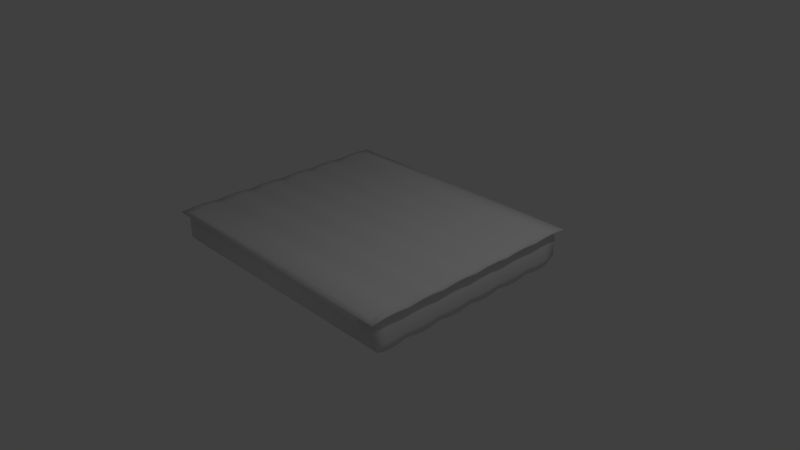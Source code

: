 # Source: hotDogPack1.blend  (saved by Blender 2.79.0; exported with 4.5.12 LTS)
import bpy
from mathutils import Matrix  # noqa: F401  (used for matrix-valued properties, if any)

bpy.ops.wm.read_factory_settings(use_empty=True)
scene = bpy.context.scene
scene.name = 'Scene'

# ---- collections
col_collection_1 = bpy.data.collections.new('Collection 1'); scene.collection.children.link(col_collection_1)

# ---- world
world_world = bpy.data.worlds.new('World'); scene.world = world_world
world_world.color = (0.05088, 0.05088, 0.05088)
world_world.use_sun_shadow = False
world_world.sun_shadow_jitter_overblur = 0.0
world_world.cycles.sampling_method = 'MANUAL'

# ---- cameras
cam_camera = bpy.data.cameras.new('Camera')
cam_camera.clip_end = 100.0
cam_camera.lens = 35.0
cam_camera.sensor_width = 32.0
cam_camera.sensor_height = 18.0
cam_camera.ortho_scale = 7.314
cam_camera.dof.focus_distance = 0.0
cam_camera.dof.aperture_fstop = 128.0

# ---- lights
light_lamp = bpy.data.lights.new('Lamp', 'POINT')
light_lamp.transmission_factor = 0.0
light_lamp.cutoff_distance = 30.0
light_lamp.energy = 100.0
light_lamp.shadow_buffer_clip_start = 1.001
light_lamp.shadow_soft_size = 0.1
light_lamp.shadow_maximum_resolution = 0.006
light_lamp.use_absolute_resolution = True

# ---- meshes
me_cylinder_001 = bpy.data.meshes.new('Cylinder.001')
me_cylinder_001.from_pydata([(-0.03125, -1.436, -1.75), (-0.4687, -1.492, -1.728), (-0.03125, 1.436, -1.75), (-0.4687, 1.492, -1.728), (-0.03125, -1.436, 1.75), (-0.03125, 1.436, 1.75), (-0.4688, 1.492, 1.728), (-0.03125, 1.007, -1.75), (-0.03125, 0.5037, -1.75), (-0.03125, -5.96e-08, -1.75), (-0.03125, -0.5038, -1.75), (-0.03125, -1.008, -1.75), (-0.03125, -1.007, 1.75), (-0.03125, -0.5037, 1.75), (-0.03125, 5.96e-08, 1.75), (-0.03125, 0.5038, 1.75), (-0.03125, 1.008, 1.75), (-0.4688, -0.4975, 1.728), (-0.4688, -0.9949, 1.728), (2.98e-08, -1.175, -1.75), (2.98e-08, -1.343, -1.75), (-0.5, -1.161, 1.728), (-0.5, -1.327, 1.728), (-0.5, -1.161, -1.728), (-8.941e-08, -1.343, 1.75), (-8.941e-08, -1.175, 1.75), (2.98e-08, -0.6717, -1.75), (2.98e-08, -0.8396, -1.75), (-0.5, -0.8291, -1.728), (-0.5, -0.6633, -1.728), (-8.941e-08, -0.8396, 1.75), (-8.941e-08, -0.6717, 1.75), (2.98e-08, -0.1679, -1.75), (2.98e-08, -0.3358, -1.75), (-8.941e-08, -0.3358, 1.75), (-8.941e-08, -0.1679, 1.75), (2.98e-08, 0.3358, -1.75), (2.98e-08, 0.1679, -1.75), (-0.5, 0.3316, -1.728), (-8.941e-08, 0.1679, 1.75), (-8.941e-08, 0.3358, 1.75), (-0.5, 0.3316, 1.728), (2.98e-08, 0.8396, -1.75), (2.98e-08, 0.6717, -1.75), (-0.5, 0.6633, -1.728), (-0.5, 0.8291, -1.728), (-8.941e-08, 0.6717, 1.75), (-8.941e-08, 0.8396, 1.75), (-0.5, 0.6633, 1.728), (-0.5, 1.161, -1.728), (-8.941e-08, 1.175, 1.75), (-8.941e-08, 1.343, 1.75), (2.98e-08, 1.343, -1.75), (2.98e-08, 1.175, -1.75), (-0.5, 1.327, 1.728), (-0.5, 1.161, 1.728), (-0.4688, -1.492, 1.728), (-0.4687, -0.9949, -1.728), (-0.4687, -0.4975, -1.728), (-0.4687, 5.878e-08, -1.728), (-0.4687, 0.4975, -1.728), (-0.4687, 0.9949, -1.728), (-0.4688, 0.9949, 1.728), (-0.4688, 0.4975, 1.728), (-0.4688, -5.894e-08, 1.728), (-0.5, -1.327, -1.728), (-0.5, -0.6633, 1.728), (-0.5, -0.8291, 1.728), (-0.5, -0.3316, -1.728), (-0.5, -0.1658, -1.728), (-0.5, -0.1658, 1.728), (-0.5, -0.3316, 1.728), (-0.5, 0.1658, -1.728), (-0.5, 0.1658, 1.728), (-0.5, 0.8291, 1.728), (-0.5, 1.327, -1.728), (-0.4786, -1.587, -1.837), (-0.4786, 1.587, -1.837), (-0.4786, -1.587, 1.837), (-0.4786, 1.587, 1.837), (-0.4786, -1.058, -1.837), (-0.4786, -0.5289, -1.837), (-0.4786, 6.274e-08, -1.837), (-0.4786, 0.5289, -1.837), (-0.4786, 1.058, -1.837), (-0.4786, 1.058, 1.837), (-0.4786, 0.5289, 1.837), (-0.4786, -6.243e-08, 1.837), (-0.4786, -0.5289, 1.837), (-0.4786, -1.058, 1.837), (-0.4942, -1.234, 1.837), (-0.4942, -1.41, 1.837), (-0.4942, -1.41, -1.837), (-0.4942, -1.234, -1.837), (-0.4942, -0.8816, -1.837), (-0.4942, -0.7052, -1.837), (-0.4942, -0.7053, 1.837), (-0.4942, -0.8816, 1.837), (-0.4942, -0.3526, -1.837), (-0.4942, -0.1763, -1.837), (-0.4942, -0.1763, 1.837), (-0.4942, -0.3526, 1.837), (-0.4942, 0.1763, -1.837), (-0.4942, 0.3526, -1.837), (-0.4942, 0.3526, 1.837), (-0.4942, 0.1763, 1.837), (-0.4942, 0.7053, -1.837), (-0.4942, 0.8816, -1.837), (-0.4942, 0.8816, 1.837), (-0.4942, 0.7052, 1.837), (-0.4942, 1.234, -1.837), (-0.4942, 1.41, -1.837), (-0.4942, 1.41, 1.837), (-0.4942, 1.234, 1.837), (-0.1224, -1.511, -1.772), (-0.3776, -1.511, -1.772), (-0.3776, 1.511, -1.772), (-0.1224, 1.511, -1.772), (-0.3776, 1.511, 1.772), (-0.1224, 1.511, 1.772), (-0.3776, -1.511, 1.772), (-0.1224, -1.511, 1.772), (-0.3776, 1.007, 1.772), (-0.1224, 1.007, 1.772), (-0.3776, 0.5037, 1.772), (-0.1224, 0.5038, 1.772), (-0.3776, -1.987e-08, 1.772), (-0.1224, 1.987e-08, 1.772), (-0.3776, -0.5038, 1.772), (-0.1224, -0.5037, 1.772), (-0.3776, -1.008, 1.772), (-0.1224, -1.007, 1.772), (-0.3776, -1.007, -1.772), (-0.1224, -1.007, -1.772), (-0.3776, -0.5037, -1.772), (-0.1224, -0.5038, -1.772), (-0.3776, 1.987e-08, -1.772), (-0.1224, -1.987e-08, -1.772), (-0.3776, 0.5038, -1.772), (-0.1224, 0.5037, -1.772), (-0.3776, 1.008, -1.772), (-0.1224, 1.007, -1.772), (-0.3958, -1.343, -1.772), (-0.1042, -1.343, -1.772), (-0.3958, -1.175, -1.772), (-0.1042, -1.175, -1.772), (-0.3958, -1.175, 1.772), (-0.1042, -1.175, 1.772), (-0.3958, -1.343, 1.772), (-0.1042, -1.343, 1.772), (-0.3958, -0.8396, -1.772), (-0.1042, -0.8396, -1.772), (-0.3958, -0.6717, -1.772), (-0.1042, -0.6717, -1.772), (-0.3958, -0.6717, 1.772), (-0.1042, -0.6717, 1.772), (-0.3958, -0.8396, 1.772), (-0.1042, -0.8396, 1.772), (-0.3958, -0.3358, -1.772), (-0.1042, -0.3358, -1.772), (-0.3958, -0.1679, -1.772), (-0.1042, -0.1679, -1.772), (-0.3958, -0.1679, 1.772), (-0.1042, -0.1679, 1.772), (-0.3958, -0.3358, 1.772), (-0.1042, -0.3358, 1.772), (-0.3958, 0.1679, -1.772), (-0.1042, 0.1679, -1.772), (-0.3958, 0.3358, -1.772), (-0.1042, 0.3358, -1.772), (-0.3958, 0.3358, 1.772), (-0.1042, 0.3358, 1.772), (-0.3958, 0.1679, 1.772), (-0.1042, 0.1679, 1.772), (-0.3958, 0.6717, -1.772), (-0.1042, 0.6717, -1.772), (-0.3958, 0.8396, -1.772), (-0.1042, 0.8396, -1.772), (-0.3958, 0.8396, 1.772), (-0.1042, 0.8396, 1.772), (-0.3958, 0.6717, 1.772), (-0.1042, 0.6717, 1.772), (-0.3958, 1.343, 1.772), (-0.1042, 1.343, 1.772), (-0.3958, 1.175, 1.772), (-0.1042, 1.175, 1.772), (-0.3958, 1.175, -1.772), (-0.1042, 1.175, -1.772), (-0.3958, 1.343, -1.772), (-0.1042, 1.343, -1.772), (-0.04014, -1.43, -1.743), (-0.4571, -1.489, -1.726), (-0.04014, 1.43, -1.743), (-0.4571, 1.489, -1.726), (-0.04014, -1.43, 1.743), (-0.04014, 1.43, 1.743), (-0.4571, 1.489, 1.726), (-0.04061, 1.007, -1.742), (-0.04061, 0.5037, -1.742), (-0.04061, -5.96e-08, -1.742), (-0.04061, -0.5038, -1.742), (-0.04061, -1.008, -1.742), (-0.04061, -1.007, 1.742), (-0.04061, -0.5037, 1.742), (-0.04061, 5.96e-08, 1.742), (-0.04061, 0.5038, 1.742), (-0.04061, 1.008, 1.742), (-0.4572, -0.4973, 1.723), (-0.4572, -0.9947, 1.723), (-0.009864, -1.176, -1.742), (-0.009931, -1.342, -1.743), (-0.4884, -1.162, 1.724), (-0.4883, -1.326, 1.724), (-0.4884, -1.162, -1.724), (-0.009932, -1.342, 1.743), (-0.009864, -1.176, 1.742), (-0.009864, -0.6725, -1.742), (-0.009864, -0.8387, -1.742), (-0.4883, -0.8283, -1.724), (-0.4884, -0.6643, -1.724), (-0.009864, -0.8387, 1.742), (-0.009864, -0.6725, 1.742), (-0.009864, -0.1688, -1.742), (-0.009864, -0.335, -1.742), (-0.009864, -0.335, 1.742), (-0.009864, -0.1688, 1.742), (-0.009864, 0.335, -1.742), (-0.009864, 0.1688, -1.742), (-0.4883, 0.3308, -1.724), (-0.009864, 0.1688, 1.742), (-0.009864, 0.335, 1.742), (-0.4883, 0.3308, 1.724), (-0.009864, 0.8387, -1.742), (-0.009864, 0.6725, -1.742), (-0.4884, 0.6643, -1.724), (-0.4883, 0.8283, -1.724), (-0.009864, 0.6725, 1.742), (-0.009864, 0.8387, 1.742), (-0.4884, 0.6643, 1.724), (-0.4884, 1.162, -1.724), (-0.009864, 1.176, 1.742), (-0.009932, 1.342, 1.743), (-0.009931, 1.342, -1.743), (-0.009864, 1.176, -1.742), (-0.4883, 1.326, 1.724), (-0.4884, 1.162, 1.724), (-0.4571, -1.489, 1.726), (-0.4572, -0.9947, -1.723), (-0.4572, -0.4973, -1.723), (-0.4572, 5.878e-08, -1.723), (-0.4572, 0.4973, -1.723), (-0.4572, 0.9947, -1.723), (-0.4572, 0.9947, 1.723), (-0.4572, 0.4973, 1.723), (-0.4572, -5.894e-08, 1.723), (-0.4883, -1.326, -1.724), (-0.4884, -0.6643, 1.724), (-0.4883, -0.8283, 1.724), (-0.4883, -0.3308, -1.724), (-0.4883, -0.1668, -1.724), (-0.4883, -0.1668, 1.724), (-0.4883, -0.3308, 1.724), (-0.4883, 0.1668, -1.724), (-0.4883, 0.1668, 1.724), (-0.4883, 0.8283, 1.724), (-0.4883, 1.326, -1.724), (-0.4662, -1.586, -1.838), (-0.4662, 1.586, -1.838), (-0.4662, -1.586, 1.838), (-0.4662, 1.586, 1.838), (-0.4661, -1.058, -1.837), (-0.4661, -0.5292, -1.838), (-0.4661, 6.274e-08, -1.838), (-0.4661, 0.5292, -1.838), (-0.4661, 1.058, -1.837), (-0.4661, 1.058, 1.837), (-0.4661, 0.5292, 1.838), (-0.4661, -6.243e-08, 1.838), (-0.4661, -0.5292, 1.838), (-0.4661, -1.058, 1.837), (-0.4818, -1.235, 1.837), (-0.4818, -1.409, 1.838), (-0.4818, -1.409, -1.838), (-0.4818, -1.235, -1.837), (-0.4818, -0.8805, -1.838), (-0.4818, -0.7059, -1.837), (-0.4818, -0.7059, 1.837), (-0.4818, -0.8805, 1.838), (-0.4818, -0.3517, -1.838), (-0.4818, -0.1771, -1.837), (-0.4818, -0.1771, 1.837), (-0.4818, -0.3517, 1.838), (-0.4818, 0.1771, -1.837), (-0.4818, 0.3517, -1.838), (-0.4818, 0.3517, 1.838), (-0.4818, 0.1771, 1.837), (-0.4818, 0.7059, -1.837), (-0.4818, 0.8805, -1.838), (-0.4818, 0.8805, 1.838), (-0.4818, 0.7059, 1.837), (-0.4818, 1.235, -1.837), (-0.4818, 1.409, -1.838), (-0.4818, 1.409, 1.838), (-0.4818, 1.235, 1.837), (-0.1259, -1.502, -1.764), (-0.3752, -1.503, -1.763), (-0.3752, 1.503, -1.763), (-0.1259, 1.502, -1.764), (-0.3752, 1.503, 1.763), (-0.1259, 1.502, 1.764), (-0.3752, -1.503, 1.763), (-0.1259, -1.502, 1.764), (-0.3752, 1.008, 1.76), (-0.1237, 1.007, 1.759), (-0.3752, 0.5038, 1.76), (-0.1237, 0.5038, 1.759), (-0.3752, -1.987e-08, 1.76), (-0.1237, 1.987e-08, 1.759), (-0.3752, -0.5038, 1.76), (-0.1237, -0.5037, 1.759), (-0.3752, -1.008, 1.76), (-0.1237, -1.007, 1.759), (-0.3752, -1.008, -1.76), (-0.1237, -1.007, -1.759), (-0.3752, -0.5038, -1.76), (-0.1237, -0.5038, -1.759), (-0.3752, 1.987e-08, -1.76), (-0.1237, -1.987e-08, -1.759), (-0.3752, 0.5038, -1.76), (-0.1237, 0.5037, -1.759), (-0.3752, 1.008, -1.76), (-0.1237, 1.007, -1.759), (-0.3932, -1.343, -1.76), (-0.1056, -1.343, -1.759), (-0.3932, -1.176, -1.76), (-0.1055, -1.176, -1.759), (-0.3932, -1.176, 1.76), (-0.1055, -1.176, 1.759), (-0.3932, -1.343, 1.76), (-0.1056, -1.343, 1.759), (-0.3932, -0.8394, -1.76), (-0.1055, -0.8395, -1.759), (-0.3932, -0.6719, -1.76), (-0.1055, -0.6718, -1.759), (-0.3932, -0.6719, 1.76), (-0.1055, -0.6718, 1.759), (-0.3932, -0.8394, 1.76), (-0.1055, -0.8395, 1.759), (-0.3932, -0.3356, -1.76), (-0.1055, -0.3357, -1.759), (-0.3932, -0.1681, -1.76), (-0.1055, -0.168, -1.759), (-0.3932, -0.1681, 1.76), (-0.1055, -0.168, 1.759), (-0.3932, -0.3356, 1.76), (-0.1055, -0.3357, 1.759), (-0.3932, 0.1681, -1.76), (-0.1055, 0.168, -1.759), (-0.3932, 0.3356, -1.76), (-0.1055, 0.3357, -1.759), (-0.3932, 0.3356, 1.76), (-0.1055, 0.3357, 1.759), (-0.3932, 0.1681, 1.76), (-0.1055, 0.168, 1.759), (-0.3932, 0.6719, -1.76), (-0.1055, 0.6718, -1.759), (-0.3932, 0.8394, -1.76), (-0.1055, 0.8395, -1.759), (-0.3932, 0.8394, 1.76), (-0.1055, 0.8395, 1.759), (-0.3932, 0.6719, 1.76), (-0.1055, 0.6718, 1.759), (-0.3932, 1.343, 1.76), (-0.1056, 1.343, 1.759), (-0.3932, 1.176, 1.76), (-0.1055, 1.176, 1.759), (-0.3932, 1.176, -1.76), (-0.1055, 1.176, -1.759), (-0.3932, 1.343, -1.76), (-0.1056, 1.343, -1.759)], [], [(188, 75, 3, 116), (116, 3, 6, 118), (148, 22, 56, 120), (120, 56, 1, 115), (20, 24, 4, 0), (53, 50, 16, 7), (43, 46, 15, 8), (37, 39, 14, 9), (33, 34, 13, 10), (27, 30, 12, 11), (184, 55, 62, 122), (180, 48, 63, 124), (172, 73, 64, 126), (164, 71, 17, 128), (156, 67, 18, 130), (144, 23, 57, 132), (152, 29, 58, 134), (160, 69, 59, 136), (168, 38, 60, 138), (176, 45, 61, 140), (115, 1, 65, 142), (142, 65, 23, 144), (11, 12, 25, 19), (19, 25, 24, 20), (130, 18, 21, 146), (146, 21, 22, 148), (132, 57, 28, 150), (150, 28, 29, 152), (128, 17, 66, 154), (154, 66, 67, 156), (10, 13, 31, 26), (26, 31, 30, 27), (134, 58, 68, 158), (158, 68, 69, 160), (126, 64, 70, 162), (162, 70, 71, 164), (9, 14, 35, 32), (32, 35, 34, 33), (136, 59, 72, 166), (166, 72, 38, 168), (124, 63, 41, 170), (170, 41, 73, 172), (8, 15, 40, 36), (36, 40, 39, 37), (138, 60, 44, 174), (174, 44, 45, 176), (122, 62, 74, 178), (178, 74, 48, 180), (7, 16, 47, 42), (42, 47, 46, 43), (118, 6, 54, 182), (182, 54, 55, 184), (2, 5, 51, 52), (52, 51, 50, 53), (140, 61, 49, 186), (186, 49, 75, 188), (22, 65, 1, 56), (55, 49, 61, 62), (48, 44, 60, 63), (73, 72, 59, 64), (71, 68, 58, 17), (67, 28, 57, 18), (18, 57, 23, 21), (21, 23, 65, 22), (17, 58, 29, 66), (66, 29, 28, 67), (64, 59, 69, 70), (70, 69, 68, 71), (63, 60, 38, 41), (41, 38, 72, 73), (62, 61, 45, 74), (74, 45, 44, 48), (6, 3, 75, 54), (54, 75, 49, 55), (44, 45, 107, 106), (63, 41, 104, 86), (75, 111, 110, 49), (41, 73, 105, 104), (62, 85, 113, 55), (21, 90, 89, 18), (63, 86, 109, 48), (62, 74, 108, 85), (22, 91, 90, 21), (75, 3, 77, 111), (64, 87, 105, 73), (74, 48, 109, 108), (65, 92, 76, 1), (28, 94, 80, 57), (17, 88, 101, 71), (65, 23, 93, 92), (23, 57, 80, 93), (6, 54, 112, 79), (28, 29, 95, 94), (18, 89, 97, 67), (29, 58, 81, 95), (54, 55, 113, 112), (3, 6, 79, 77), (68, 98, 81, 58), (69, 59, 82, 99), (68, 69, 99, 98), (38, 60, 83, 103), (17, 66, 96, 88), (45, 61, 84, 107), (66, 67, 97, 96), (22, 56, 78, 91), (72, 102, 82, 59), (72, 38, 103, 102), (64, 70, 100, 87), (70, 71, 101, 100), (44, 106, 83, 60), (56, 1, 76, 78), (49, 110, 84, 61), (53, 187, 189, 52), (187, 186, 188, 189), (7, 141, 187, 53), (141, 140, 186, 187), (51, 183, 185, 50), (183, 182, 184, 185), (5, 119, 183, 51), (119, 118, 182, 183), (47, 179, 181, 46), (179, 178, 180, 181), (16, 123, 179, 47), (123, 122, 178, 179), (43, 175, 177, 42), (175, 174, 176, 177), (8, 139, 175, 43), (139, 138, 174, 175), (40, 171, 173, 39), (171, 170, 172, 173), (15, 125, 171, 40), (125, 124, 170, 171), (37, 167, 169, 36), (167, 166, 168, 169), (9, 137, 167, 37), (137, 136, 166, 167), (35, 163, 165, 34), (163, 162, 164, 165), (14, 127, 163, 35), (127, 126, 162, 163), (33, 159, 161, 32), (159, 158, 160, 161), (10, 135, 159, 33), (135, 134, 158, 159), (31, 155, 157, 30), (155, 154, 156, 157), (13, 129, 155, 31), (129, 128, 154, 155), (27, 151, 153, 26), (151, 150, 152, 153), (11, 133, 151, 27), (133, 132, 150, 151), (25, 147, 149, 24), (147, 146, 148, 149), (12, 131, 147, 25), (131, 130, 146, 147), (20, 143, 145, 19), (143, 142, 144, 145), (0, 114, 143, 20), (114, 115, 142, 143), (42, 177, 141, 7), (177, 176, 140, 141), (36, 169, 139, 8), (169, 168, 138, 139), (32, 161, 137, 9), (161, 160, 136, 137), (26, 153, 135, 10), (153, 152, 134, 135), (19, 145, 133, 11), (145, 144, 132, 133), (30, 157, 131, 12), (157, 156, 130, 131), (34, 165, 129, 13), (165, 164, 128, 129), (39, 173, 127, 14), (173, 172, 126, 127), (46, 181, 125, 15), (181, 180, 124, 125), (50, 185, 123, 16), (185, 184, 122, 123), (4, 121, 114, 0), (121, 120, 115, 114), (24, 149, 121, 4), (149, 148, 120, 121), (2, 117, 119, 5), (117, 116, 118, 119), (52, 189, 117, 2), (189, 188, 116, 117), (378, 306, 193, 265), (306, 308, 196, 193), (338, 310, 246, 212), (310, 305, 191, 246), (210, 190, 194, 214), (243, 197, 206, 240), (233, 198, 205, 236), (227, 199, 204, 229), (223, 200, 203, 224), (217, 201, 202, 220), (374, 312, 252, 245), (370, 314, 253, 238), (362, 316, 254, 263), (354, 318, 207, 261), (346, 320, 208, 257), (334, 322, 247, 213), (342, 324, 248, 219), (350, 326, 249, 259), (358, 328, 250, 228), (366, 330, 251, 235), (305, 332, 255, 191), (332, 334, 213, 255), (201, 209, 215, 202), (209, 210, 214, 215), (320, 336, 211, 208), (336, 338, 212, 211), (322, 340, 218, 247), (340, 342, 219, 218), (318, 344, 256, 207), (344, 346, 257, 256), (200, 216, 221, 203), (216, 217, 220, 221), (324, 348, 258, 248), (348, 350, 259, 258), (316, 352, 260, 254), (352, 354, 261, 260), (199, 222, 225, 204), (222, 223, 224, 225), (326, 356, 262, 249), (356, 358, 228, 262), (314, 360, 231, 253), (360, 362, 263, 231), (198, 226, 230, 205), (226, 227, 229, 230), (328, 364, 234, 250), (364, 366, 235, 234), (312, 368, 264, 252), (368, 370, 238, 264), (197, 232, 237, 206), (232, 233, 236, 237), (308, 372, 244, 196), (372, 374, 245, 244), (192, 242, 241, 195), (242, 243, 240, 241), (330, 376, 239, 251), (376, 378, 265, 239), (212, 246, 191, 255), (245, 252, 251, 239), (238, 253, 250, 234), (263, 254, 249, 262), (261, 207, 248, 258), (257, 208, 247, 218), (208, 211, 213, 247), (211, 212, 255, 213), (207, 256, 219, 248), (256, 257, 218, 219), (254, 260, 259, 249), (260, 261, 258, 259), (253, 231, 228, 250), (231, 263, 262, 228), (252, 264, 235, 251), (264, 238, 234, 235), (196, 244, 265, 193), (244, 245, 239, 265), (234, 296, 297, 235), (253, 276, 294, 231), (265, 239, 300, 301), (231, 294, 295, 263), (252, 245, 303, 275), (211, 208, 279, 280), (253, 238, 299, 276), (252, 275, 298, 264), (212, 211, 280, 281), (265, 301, 267, 193), (254, 263, 295, 277), (264, 298, 299, 238), (255, 191, 266, 282), (218, 247, 270, 284), (207, 261, 291, 278), (255, 282, 283, 213), (213, 283, 270, 247), (196, 269, 302, 244), (218, 284, 285, 219), (208, 257, 287, 279), (219, 285, 271, 248), (244, 302, 303, 245), (193, 267, 269, 196), (258, 248, 271, 288), (259, 289, 272, 249), (258, 288, 289, 259), (228, 293, 273, 250), (207, 278, 286, 256), (235, 297, 274, 251), (256, 286, 287, 257), (212, 281, 268, 246), (262, 249, 272, 292), (262, 292, 293, 228), (254, 277, 290, 260), (260, 290, 291, 261), (234, 250, 273, 296), (246, 268, 266, 191), (239, 251, 274, 300), (243, 242, 379, 377), (377, 379, 378, 376), (197, 243, 377, 331), (331, 377, 376, 330), (241, 240, 375, 373), (373, 375, 374, 372), (195, 241, 373, 309), (309, 373, 372, 308), (237, 236, 371, 369), (369, 371, 370, 368), (206, 237, 369, 313), (313, 369, 368, 312), (233, 232, 367, 365), (365, 367, 366, 364), (198, 233, 365, 329), (329, 365, 364, 328), (230, 229, 363, 361), (361, 363, 362, 360), (205, 230, 361, 315), (315, 361, 360, 314), (227, 226, 359, 357), (357, 359, 358, 356), (199, 227, 357, 327), (327, 357, 356, 326), (225, 224, 355, 353), (353, 355, 354, 352), (204, 225, 353, 317), (317, 353, 352, 316), (223, 222, 351, 349), (349, 351, 350, 348), (200, 223, 349, 325), (325, 349, 348, 324), (221, 220, 347, 345), (345, 347, 346, 344), (203, 221, 345, 319), (319, 345, 344, 318), (217, 216, 343, 341), (341, 343, 342, 340), (201, 217, 341, 323), (323, 341, 340, 322), (215, 214, 339, 337), (337, 339, 338, 336), (202, 215, 337, 321), (321, 337, 336, 320), (210, 209, 335, 333), (333, 335, 334, 332), (190, 210, 333, 304), (304, 333, 332, 305), (232, 197, 331, 367), (367, 331, 330, 366), (226, 198, 329, 359), (359, 329, 328, 358), (222, 199, 327, 351), (351, 327, 326, 350), (216, 200, 325, 343), (343, 325, 324, 342), (209, 201, 323, 335), (335, 323, 322, 334), (220, 202, 321, 347), (347, 321, 320, 346), (224, 203, 319, 355), (355, 319, 318, 354), (229, 204, 317, 363), (363, 317, 316, 362), (236, 205, 315, 371), (371, 315, 314, 370), (240, 206, 313, 375), (375, 313, 312, 374), (194, 190, 304, 311), (311, 304, 305, 310), (214, 194, 311, 339), (339, 311, 310, 338), (192, 195, 309, 307), (307, 309, 308, 306), (242, 192, 307, 379), (379, 307, 306, 378), (111, 77, 267, 301), (77, 79, 269, 267), (91, 78, 268, 281), (78, 76, 266, 268), (93, 80, 270, 283), (95, 81, 271, 285), (99, 82, 272, 289), (103, 83, 273, 293), (107, 84, 274, 297), (113, 85, 275, 303), (109, 86, 276, 299), (105, 87, 277, 295), (101, 88, 278, 291), (97, 89, 279, 287), (89, 90, 280, 279), (90, 91, 281, 280), (76, 92, 282, 266), (92, 93, 283, 282), (80, 94, 284, 270), (94, 95, 285, 284), (88, 96, 286, 278), (96, 97, 287, 286), (81, 98, 288, 271), (98, 99, 289, 288), (87, 100, 290, 277), (100, 101, 291, 290), (82, 102, 292, 272), (102, 103, 293, 292), (86, 104, 294, 276), (104, 105, 295, 294), (83, 106, 296, 273), (106, 107, 297, 296), (85, 108, 298, 275), (108, 109, 299, 298), (84, 110, 300, 274), (110, 111, 301, 300), (79, 112, 302, 269), (112, 113, 303, 302)])
me_cylinder_001.polygons.foreach_set('use_smooth', [1, 1, 1, 1, 1, 1, 1, 1, 1, 1, 1, 1, 1, 1, 1, 1, 1, 1, 1, 1, 1, 1, 1, 1, 1, 1, 1, 1, 1, 1, 1, 1, 1, 1, 1, 1, 1, 1, 1, 1, 1, 1, 1, 1, 1, 1, 1, 1, 1, 1, 1, 1, 1, 1, 1, 1, 1, 1, 1, 1, 1, 1, 1, 1, 1, 1, 1, 1, 1, 1, 1, 1, 1, 1, 1, 1, 1, 1, 1, 1, 1, 1, 1, 1, 1, 1, 1, 1, 1, 1, 1, 1, 1, 1, 1, 1, 1, 1, 1, 1, 1, 1, 1, 1, 1, 1, 1, 1, 1, 1, 1, 1, 1, 1, 1, 1, 1, 1, 1, 1, 1, 1, 1, 1, 1, 1, 1, 1, 1, 1, 1, 1, 1, 1, 1, 1, 1, 1, 1, 1, 1, 1, 1, 1, 1, 1, 1, 1, 1, 1, 1, 1, 1, 1, 1, 1, 1, 1, 1, 1, 1, 1, 1, 1, 1, 1, 1, 1, 1, 1, 1, 1, 1, 1, 1, 1, 1, 1, 1, 1, 1, 1, 1, 1, 1, 1, 1, 1, 1, 1, 1, 1, 1, 1, 1, 1, 1, 1, 1, 1, 1, 1, 1, 1, 1, 1, 1, 1, 1, 1, 1, 1, 1, 1, 1, 1, 1, 1, 1, 1, 1, 1, 1, 1, 1, 1, 1, 1, 1, 1, 1, 1, 1, 1, 1, 1, 1, 1, 1, 1, 1, 1, 1, 1, 1, 1, 1, 1, 1, 1, 1, 1, 1, 1, 1, 1, 1, 1, 1, 1, 1, 1, 1, 1, 1, 1, 1, 1, 1, 1, 1, 1, 1, 1, 1, 1, 1, 1, 1, 1, 1, 1, 1, 1, 1, 1, 1, 1, 1, 1, 1, 1, 1, 1, 1, 1, 1, 1, 1, 1, 1, 1, 1, 1, 1, 1, 1, 1, 1, 1, 1, 1, 1, 1, 1, 1, 1, 1, 1, 1, 1, 1, 1, 1, 1, 1, 1, 1, 1, 1, 1, 1, 1, 1, 1, 1, 1, 1, 1, 1, 1, 1, 1, 1, 1, 1, 1, 1, 1, 1, 1, 1, 1, 1, 1, 1, 1, 1, 1, 1, 1, 1, 1, 1, 1, 1, 1, 1, 1, 1, 1, 1, 1, 1, 1, 1, 0, 0, 0, 0, 0, 0, 0, 0, 0, 0, 0, 0, 0, 0, 0, 0, 0, 0, 0, 0, 0, 0, 0, 0, 0, 0, 0, 0, 0, 0, 0, 0, 0, 0, 0, 0, 0, 0])
me_cylinder_001.use_remesh_preserve_volume = False
me_cylinder_001.use_remesh_preserve_attributes = False
me_cylinder_001.use_mirror_vertex_groups = False
me_cylinder_001.update()
me_cylinder = bpy.data.meshes.new('Cylinder')
me_cylinder.from_pydata([(-0.1667, 0.484, -1.537), (-0.07041, 0.4036, -1.534), (-0.03783, 0.1639, -1.541), (-0.1084, 0.05363, -1.536), (-0.4133, 0.09794, -1.536), (-0.4504, 0.186, -1.532), (-0.4489, 0.3135, -1.539), (-0.4155, 0.399, -1.534), (-0.3189, 0.4828, -1.538), (-0.1934, 0.3646, 1.663), (-0.1639, 0.4828, 1.538), (-0.1857, 0.436, 1.62), (-0.1191, 0.3959, 1.616), (-0.06665, 0.3976, 1.536), (-0.2208, 0.2833, 1.687), (-0.1165, 0.2893, 1.654), (-0.06399, 0.3301, 1.595), (-0.03374, 0.3129, 1.538), (-0.03601, 0.1632, 1.531), (-0.07465, 0.1905, 1.618), (-0.09017, 0.1202, 1.596), (-0.1735, 0.2066, 1.678), (-0.1428, 0.08997, 1.62), (-0.1111, 0.05152, 1.538), (-0.1942, 0.1357, 1.663), (-0.1933, 0.05432, 1.611), (-0.1864, 0.01264, 1.538), (-0.3174, 0.01524, 1.531), (-0.2935, 0.0594, 1.618), (-0.2917, 0.1732, 1.676), (-0.3634, 0.1033, 1.616), (-0.4203, 0.1761, 1.596), (-0.4144, 0.09967, 1.536), (-0.3667, 0.2102, 1.653), (-0.4489, 0.1858, 1.538), (-0.4203, 0.3268, 1.595), (-0.4501, 0.3139, 1.535), (-0.3614, 0.3128, 1.653), (-0.4125, 0.4036, 1.534), (-0.2822, 0.2965, 1.682), (-0.3563, 0.4234, 1.595), (-0.3088, 0.3836, 1.652), (-0.2843, 0.4436, 1.616), (-0.3162, 0.484, 1.537), (-0.1827, 0.4474, -1.608), (-0.1983, 0.2943, -1.682), (-0.1745, 0.3798, -1.653), (-0.0889, 0.3838, -1.592), (-0.0362, 0.3148, -1.556), (-0.1104, 0.3053, -1.648), (-0.07861, 0.1869, -1.62), (-0.09017, 0.1202, -1.596), (-0.1438, 0.1938, -1.664), (-0.1736, 0.04469, -1.594), (-0.1855, 0.01123, -1.532), (-0.182, 0.1031, -1.647), (-0.3168, 0.01732, -1.541), (-0.287, 0.05593, -1.613), (-0.227, 0.2075, -1.687), (-0.2919, 0.136, -1.663), (-0.3338, 0.08327, -1.618), (-0.3909, 0.1142, -1.593), (-0.4066, 0.1901, -1.619), (-0.3201, 0.216, -1.675), (-0.4203, 0.3268, -1.595), (-0.3677, 0.3072, -1.65), (-0.347, 0.4106, -1.615), (-0.2878, 0.4442, -1.614), (-0.2896, 0.3288, -1.676), (-0.187, 0.9882, -1.537), (-0.1099, 0.9477, -1.536), (-0.03783, 0.6639, -1.541), (-0.107, 0.5545, -1.534), (-0.373, 0.5523, -1.536), (-0.4468, 0.6632, -1.531), (-0.4458, 0.8347, -1.538), (-0.2993, 0.9875, -1.536), (-0.205, 0.8681, 1.663), (-0.1941, 0.9456, 1.613), (-0.1637, 0.9832, 1.533), (-0.1338, 0.9103, 1.614), (-0.1207, 0.8097, 1.653), (-0.06776, 0.899, 1.538), (-0.2157, 0.7793, 1.687), (-0.0639, 0.8279, 1.596), (-0.03374, 0.8129, 1.538), (-0.0325, 0.686, 1.532), (-0.1178, 0.6906, 1.652), (-0.06039, 0.6735, 1.592), (-0.0696, 0.5979, 1.536), (-0.1358, 0.5894, 1.615), (-0.1661, 0.5173, 1.541), (-0.1949, 0.6743, 1.677), (-0.195, 0.5558, 1.614), (-0.298, 0.5116, 1.534), (-0.3071, 0.5434, 1.593), (-0.2972, 0.6123, 1.653), (-0.3758, 0.5545, 1.534), (-0.2802, 0.7007, 1.682), (-0.3931, 0.6187, 1.595), (-0.3588, 0.6737, 1.651), (-0.4084, 0.6988, 1.617), (-0.445, 0.6639, 1.541), (-0.4473, 0.8111, 1.556), (-0.3698, 0.8083, 1.648), (-0.3916, 0.8835, 1.595), (-0.4133, 0.9021, 1.536), (-0.3084, 0.9521, 1.597), (-0.2912, 0.827, 1.676), (-0.3079, 0.9108, 1.635), (-0.3151, 0.9842, 1.539), (-0.1948, 0.9418, -1.616), (-0.145, 0.9167, -1.616), (-0.194, 0.8304, -1.676), (-0.09017, 0.8798, -1.596), (-0.03601, 0.8368, -1.531), (-0.07572, 0.8122, -1.618), (-0.1347, 0.7461, -1.668), (-0.07293, 0.6955, -1.615), (-0.2133, 0.7301, -1.687), (-0.1039, 0.6222, -1.614), (-0.1767, 0.5456, -1.596), (-0.1848, 0.5116, -1.534), (-0.192, 0.6078, -1.652), (-0.297, 0.5129, -1.539), (-0.288, 0.5582, -1.616), (-0.2779, 0.6319, -1.663), (-0.3406, 0.5865, -1.617), (-0.392, 0.6179, -1.595), (-0.266, 0.6952, -1.684), (-0.4086, 0.6917, -1.617), (-0.3415, 0.6912, -1.662), (-0.4039, 0.8122, -1.621), (-0.3103, 0.8027, -1.676), (-0.3768, 0.9443, -1.536), (-0.3909, 0.8858, -1.593), (-0.3052, 0.9542, -1.597), (-0.302, 0.8923, -1.649), (-0.1864, 1.488, -1.536), (-0.111, 1.449, -1.534), (-0.03397, 1.186, -1.539), (-0.1319, 1.038, -1.537), (-0.4125, 1.096, -1.534), (-0.4501, 1.185, -1.534), (-0.4458, 1.335, -1.538), (-0.2985, 1.488, -1.537), (-0.195, 1.444, 1.614), (-0.1639, 1.483, 1.538), (-0.2079, 1.34, 1.674), (-0.1358, 1.411, 1.615), (-0.06733, 1.399, 1.534), (-0.2054, 1.231, 1.687), (-0.1193, 1.31, 1.652), (-0.06251, 1.327, 1.595), (-0.03397, 1.314, 1.539), (-0.03279, 1.185, 1.534), (-0.1167, 1.189, 1.651), (-0.06101, 1.178, 1.594), (-0.07041, 1.096, 1.534), (-0.124, 1.08, 1.596), (-0.1661, 1.017, 1.541), (-0.1723, 1.12, 1.653), (-0.195, 1.056, 1.614), (-0.2878, 1.052, 1.61), (-0.3185, 1.016, 1.534), (-0.347, 1.089, 1.615), (-0.2867, 1.168, 1.676), (-0.4418, 1.177, 1.565), (-0.4162, 1.102, 1.536), (-0.3703, 1.196, 1.65), (-0.4222, 1.325, 1.593), (-0.3668, 1.322, 1.648), (-0.4468, 1.337, 1.531), (-0.373, 1.448, 1.536), (-0.3563, 1.423, 1.595), (-0.2884, 1.331, 1.676), (-0.2926, 1.44, 1.618), (-0.2964, 1.488, 1.536), (-0.1736, 1.455, -1.594), (-0.1808, 1.393, -1.649), (-0.09085, 1.382, -1.595), (-0.03669, 1.338, -1.534), (-0.07598, 1.311, -1.618), (-0.1729, 1.298, -1.678), (-0.06457, 1.175, -1.598), (-0.06733, 1.101, -1.534), (-0.1046, 1.166, -1.636), (-0.1742, 1.193, -1.676), (-0.1226, 1.079, -1.593), (-0.1862, 1.011, -1.534), (-0.1878, 1.064, -1.621), (-0.318, 1.018, -1.539), (-0.2862, 1.055, -1.614), (-0.2569, 1.218, -1.687), (-0.2448, 1.128, -1.668), (-0.3479, 1.088, -1.614), (-0.4211, 1.173, -1.594), (-0.3659, 1.193, -1.652), (-0.4042, 1.314, -1.62), (-0.3414, 1.304, -1.663), (-0.3768, 1.444, -1.536), (-0.3709, 1.386, -1.616), (-0.2924, 1.272, -1.684), (-0.3096, 1.453, -1.596), (-0.281, 1.391, -1.653), (-0.1864, -0.5118, -1.536), (-0.1099, -0.5523, -1.536), (-0.03397, -0.8135, -1.539), (-0.1319, -0.9621, -1.537), (-0.4125, -0.9036, -1.534), (-0.4501, -0.8147, -1.534), (-0.4491, -0.6871, -1.538), (-0.4162, -0.6024, -1.536), (-0.3189, -0.5172, -1.538), (-0.2019, -0.633, 1.663), (-0.1969, -0.5537, 1.613), (-0.1626, -0.5176, 1.536), (-0.135, -0.5915, 1.617), (-0.1173, -0.6947, 1.653), (-0.06665, -0.6024, 1.536), (-0.224, -0.7822, 1.687), (-0.06399, -0.6699, 1.595), (-0.03374, -0.6871, 1.538), (-0.03279, -0.8147, 1.534), (-0.1911, -0.7246, 1.684), (-0.119, -0.8119, 1.652), (-0.06121, -0.8212, 1.595), (-0.07041, -0.9036, 1.534), (-0.124, -0.9202, 1.596), (-0.1661, -0.9827, 1.541), (-0.1732, -0.8802, 1.652), (-0.195, -0.9442, 1.614), (-0.3185, -0.984, 1.534), (-0.2958, -0.9394, 1.618), (-0.2846, -0.8321, 1.676), (-0.3638, -0.8967, 1.616), (-0.4183, -0.8265, 1.597), (-0.4155, -0.899, 1.534), (-0.3663, -0.7893, 1.654), (-0.4489, -0.8135, 1.539), (-0.4222, -0.6749, 1.593), (-0.4504, -0.686, 1.532), (-0.3621, -0.6871, 1.653), (-0.4133, -0.5979, 1.536), (-0.2826, -0.7029, 1.682), (-0.3563, -0.5766, 1.595), (-0.3087, -0.6137, 1.65), (-0.288, -0.5582, 1.616), (-0.3151, -0.5158, 1.539), (-0.1976, -0.5534, -1.611), (-0.2026, -0.6314, -1.662), (-0.147, -0.5829, -1.617), (-0.09085, -0.6179, -1.595), (-0.03601, -0.6632, -1.531), (-0.07627, -0.6901, -1.619), (-0.1744, -0.6945, -1.677), (-0.07045, -0.8185, -1.609), (-0.06733, -0.899, -1.534), (-0.1286, -0.8309, -1.653), (-0.1226, -0.9209, -1.593), (-0.1848, -0.9846, -1.556), (-0.1962, -0.8973, -1.65), (-0.3168, -0.9827, -1.541), (-0.3067, -0.9521, -1.598), (-0.2303, -0.7946, -1.687), (-0.3026, -0.8917, -1.649), (-0.3942, -0.8821, -1.593), (-0.4078, -0.8097, -1.617), (-0.3417, -0.8049, -1.663), (-0.419, -0.6721, -1.596), (-0.3644, -0.7087, -1.654), (-0.3646, -0.6049, -1.615), (-0.2924, -0.7275, -1.684), (-0.295, -0.5642, -1.621), (-0.2911, -0.6399, -1.664), (-0.1864, -0.01185, -1.536), (-0.1099, -0.05229, -1.536), (-0.03783, -0.3361, -1.541), (-0.1084, -0.4464, -1.536), (-0.4125, -0.4036, -1.534), (-0.4501, -0.3147, -1.534), (-0.4458, -0.1653, -1.538), (-0.2985, -0.01242, -1.537), (-0.2018, -0.1086, 1.653), (-0.1843, -0.01242, 1.537), (-0.1743, -0.04553, 1.595), (-0.106, -0.05572, 1.536), (-0.1414, -0.1961, 1.663), (-0.1122, -0.1137, 1.616), (-0.03709, -0.1653, 1.538), (-0.2434, -0.2093, 1.687), (-0.0786, -0.1872, 1.62), (-0.0325, -0.314, 1.532), (-0.1208, -0.3129, 1.653), (-0.06065, -0.3251, 1.593), (-0.183, -0.2473, 1.683), (-0.0696, -0.4021, 1.536), (-0.1358, -0.4106, 1.615), (-0.1661, -0.4827, 1.541), (-0.2241, -0.3423, 1.677), (-0.195, -0.4442, 1.614), (-0.298, -0.4884, 1.534), (-0.3071, -0.4566, 1.593), (-0.2956, -0.3899, 1.652), (-0.3768, -0.4443, 1.536), (-0.3817, -0.373, 1.614), (-0.3198, -0.2632, 1.678), (-0.4099, -0.3045, 1.615), (-0.4458, -0.3347, 1.538), (-0.4222, -0.1749, 1.593), (-0.4504, -0.186, 1.532), (-0.3621, -0.1871, 1.653), (-0.4133, -0.09794, 1.536), (-0.349, -0.08973, 1.614), (-0.28, -0.1306, 1.662), (-0.2888, -0.05438, 1.613), (-0.3162, -0.01603, 1.537), (-0.1736, -0.04469, -1.594), (-0.2577, -0.2088, -1.687), (-0.1807, -0.1087, -1.65), (-0.09085, -0.1179, -1.595), (-0.03601, -0.1632, -1.531), (-0.07442, -0.19, -1.616), (-0.16, -0.2144, -1.674), (-0.07861, -0.3131, -1.62), (-0.09017, -0.3798, -1.596), (-0.1742, -0.3075, -1.676), (-0.1736, -0.4553, -1.594), (-0.1855, -0.4888, -1.532), (-0.1815, -0.3965, -1.647), (-0.3168, -0.4827, -1.541), (-0.3067, -0.4521, -1.598), (-0.3026, -0.3927, -1.649), (-0.394, -0.3838, -1.592), (-0.407, -0.307, -1.619), (-0.3105, -0.3021, -1.676), (-0.4042, -0.1863, -1.62), (-0.3414, -0.1961, -1.663), (-0.3768, -0.05572, -1.536), (-0.3909, -0.1142, -1.593), (-0.3067, -0.04788, -1.598), (-0.302, -0.1077, -1.649), (-0.1877, -1.012, -1.536), (-0.1111, -1.052, -1.538), (-0.03397, -1.314, -1.539), (-0.1644, -1.484, -1.534), (-0.4125, -1.404, -1.534), (-0.4501, -1.315, -1.534), (-0.4458, -1.165, -1.538), (-0.2993, -1.012, -1.536), (-0.1626, -1.018, 1.536), (-0.1936, -1.061, 1.619), (-0.1278, -1.075, 1.593), (-0.1688, -1.167, 1.669), (-0.06665, -1.102, 1.536), (-0.2157, -1.221, 1.687), (-0.1065, -1.166, 1.637), (-0.0639, -1.172, 1.596), (-0.03374, -1.187, 1.538), (-0.03279, -1.315, 1.534), (-0.1178, -1.309, 1.652), (-0.06039, -1.327, 1.592), (-0.07041, -1.404, 1.534), (-0.1358, -1.411, 1.615), (-0.1661, -1.483, 1.541), (-0.1949, -1.326, 1.677), (-0.195, -1.444, 1.614), (-0.3174, -1.485, 1.531), (-0.2958, -1.439, 1.618), (-0.2841, -1.332, 1.676), (-0.3638, -1.397, 1.616), (-0.4183, -1.327, 1.597), (-0.4144, -1.4, 1.536), (-0.3678, -1.289, 1.653), (-0.4489, -1.314, 1.539), (-0.4222, -1.175, 1.593), (-0.3668, -1.178, 1.648), (-0.4468, -1.163, 1.531), (-0.373, -1.052, 1.536), (-0.3563, -1.077, 1.595), (-0.2884, -1.169, 1.676), (-0.2945, -1.064, 1.62), (-0.2958, -1.012, 1.537), (-0.1808, -1.107, -1.649), (-0.1714, -1.047, -1.595), (-0.2577, -1.209, -1.687), (-0.09017, -1.12, -1.596), (-0.03601, -1.163, -1.531), (-0.07572, -1.188, -1.618), (-0.1604, -1.219, -1.675), (-0.06457, -1.325, -1.598), (-0.06733, -1.399, -1.534), (-0.1201, -1.308, -1.653), (-0.1321, -1.409, -1.614), (-0.1969, -1.446, -1.613), (-0.1985, -1.328, -1.677), (-0.3168, -1.483, -1.541), (-0.3067, -1.452, -1.598), (-0.281, -1.391, -1.653), (-0.3745, -1.385, -1.615), (-0.4075, -1.306, -1.618), (-0.3133, -1.299, -1.676), (-0.404, -1.189, -1.621), (-0.3113, -1.163, -1.67), (-0.3768, -1.056, -1.536), (-0.3909, -1.114, -1.593), (-0.3359, -1.084, -1.618), (-0.2853, -1.053, -1.611)], [], [(10, 12, 13), (11, 9, 12), (14, 15, 9), (13, 16, 17), (29, 24, 21), (15, 19, 16), (14, 29, 21), (20, 23, 18), (22, 24, 25), (14, 39, 29), (30, 32, 27), (29, 30, 28), (31, 34, 32), (36, 35, 38), (40, 43, 38), (37, 39, 41), (41, 42, 40), (68, 46, 45), (58, 68, 45), (47, 49, 46), (50, 49, 48), (50, 2, 51), (50, 51, 55), (3, 53, 51), (57, 55, 53), (63, 68, 58), (59, 58, 55), (56, 60, 57), (58, 59, 63), (61, 62, 60), (62, 65, 63), (64, 7, 66), (8, 67, 66), (79, 70, 69), (82, 115, 70), (89, 72, 71), (91, 122, 72), (106, 134, 75), (110, 76, 134), (109, 78, 107), (78, 77, 80), (80, 82, 79), (77, 83, 81), (82, 84, 85), (83, 98, 92), (88, 89, 86), (87, 90, 88), (90, 91, 89), (90, 92, 93), (83, 108, 98), (96, 93, 92), (94, 95, 97), (99, 102, 97), (96, 98, 100), (100, 101, 99), (103, 102, 101), (104, 101, 100), (104, 105, 103), (104, 108, 109), (109, 107, 105), (137, 113, 133), (136, 111, 137), (119, 133, 113), (112, 70, 114), (114, 116, 112), (115, 116, 114), (118, 117, 116), (118, 71, 120), (117, 120, 123), (119, 123, 129), (120, 72, 121), (120, 121, 123), (125, 123, 121), (129, 133, 119), (126, 129, 123), (127, 73, 128), (127, 131, 126), (127, 128, 130), (74, 130, 128), (133, 129, 131), (132, 75, 135), (132, 135, 137), (135, 134, 136), (147, 139, 138), (150, 181, 139), (160, 189, 141), (175, 151, 148), (148, 149, 146), (147, 149, 150), (149, 152, 153), (153, 154, 150), (166, 161, 151), (155, 157, 158), (159, 160, 158), (151, 161, 156), (151, 175, 166), (166, 165, 163), (48, 17, 18, 2), (164, 165, 168), (166, 169, 165), (165, 169, 167), (171, 174, 170), (171, 175, 176), (183, 187, 193), (193, 202, 183), (178, 139, 180), (180, 182, 179), (179, 182, 183), (181, 182, 180), (185, 188, 184), (186, 188, 190), (191, 195, 192), (194, 195, 197), (197, 202, 193), (142, 196, 195), (195, 196, 197), (198, 197, 196), (199, 202, 197), (198, 144, 201), (201, 204, 199), (200, 203, 201), (203, 204, 201), (216, 206, 205), (219, 253, 206), (229, 260, 208), (244, 220, 224), (214, 217, 215), (216, 217, 219), (214, 224, 218), (219, 221, 222), (234, 230, 220), (223, 226, 227), (228, 229, 227), (220, 230, 225), (220, 244, 234), (232, 235, 237), (233, 234, 235), (236, 239, 237), (240, 243, 241), (245, 248, 243), (242, 244, 246), (246, 247, 245), (264, 272, 255), (250, 251, 255), (251, 206, 252), (252, 254, 251), (253, 254, 252), (257, 259, 256), (258, 259, 261), (208, 260, 259), (265, 264, 261), (268, 272, 264), (266, 267, 265), (270, 268, 267), (270, 272, 268), (269, 271, 270), (269, 212, 271), (270, 271, 274), (213, 273, 271), (296, 278, 277), (298, 328, 278), (304, 279, 330), (308, 280, 279), (312, 338, 281), (316, 282, 338), (290, 283, 314), (314, 283, 315), (284, 285, 286), (286, 288, 289), (287, 291, 288), (287, 293, 291), (294, 296, 292), (293, 297, 294), (295, 290, 299), (297, 298, 296), (297, 299, 300), (303, 300, 299), (301, 302, 304), (303, 305, 302), (299, 290, 306), (304, 305, 308), (306, 307, 305), (311, 307, 306), (309, 312, 310), (311, 313, 309), (313, 316, 312), (314, 315, 313), (323, 326, 318), (319, 323, 318), (317, 276, 320), (320, 322, 319), (321, 322, 320), (326, 335, 318), (324, 277, 325), (324, 325, 329), (278, 327, 325), (333, 334, 332), (336, 281, 339), (336, 339, 341), (339, 338, 340), (350, 343, 342), (354, 387, 343), (350, 352, 354), (353, 356, 351), (356, 357, 352), (354, 357, 358), (360, 356, 353), (355, 369, 365), (359, 361, 362), (360, 363, 361), (363, 364, 362), (363, 365, 366), (355, 380, 369), (370, 372, 367), (368, 369, 370), (371, 374, 372), (376, 379, 375), (376, 380, 381), (389, 395, 385), (383, 389, 385), (384, 343, 386), (386, 388, 383), (383, 388, 389), (387, 388, 386), (395, 401, 385), (392, 389, 388), (391, 393, 390), (390, 393, 392), (393, 395, 392), (345, 394, 393), (394, 398, 395), (398, 397, 399), (398, 399, 401), (402, 348, 405), (405, 406, 402), (405, 404, 406), (1, 0, 10, 13), (48, 1, 13, 17), (54, 26, 27, 56), (3, 2, 18, 23), (54, 3, 23, 26), (5, 34, 36, 6), (4, 56, 27, 32), (5, 4, 32, 34), (7, 6, 36, 38), (8, 7, 38, 43), (14, 9, 41, 39), (9, 11, 42, 41), (10, 43, 42, 11), (17, 16, 19, 18), (11, 12, 10), (13, 12, 16), (12, 9, 15), (12, 15, 16), (14, 21, 15), (15, 21, 19), (22, 19, 21, 24), (19, 20, 18), (25, 26, 23, 22), (19, 22, 20), (23, 20, 22), (28, 25, 24, 29), (37, 33, 29, 39), (26, 25, 28, 27), (36, 34, 31, 35), (28, 30, 27), (29, 33, 30), (30, 31, 32), (30, 33, 31), (44, 67, 8, 0), (35, 31, 33, 37), (40, 35, 37, 41), (47, 44, 0, 1), (35, 40, 38), (40, 42, 43), (44, 47, 46), (45, 49, 52, 58), (46, 49, 45), (47, 1, 48), (49, 47, 48), (50, 52, 49), (53, 54, 56, 57), (2, 50, 48), (62, 5, 6, 64), (2, 3, 51), (50, 55, 52), (58, 52, 55), (55, 51, 53), (3, 54, 53), (61, 60, 56, 4), (55, 57, 59), (59, 57, 60), (62, 63, 59, 60), (62, 61, 4, 5), (46, 68, 67, 44), (0, 8, 43, 10), (64, 65, 62), (115, 85, 86, 71), (65, 68, 63), (6, 7, 64), (65, 64, 66), (65, 66, 68), (66, 7, 8), (66, 67, 68), (122, 91, 94, 124), (79, 82, 70), (82, 85, 115), (74, 102, 103, 75), (86, 89, 71), (89, 91, 72), (73, 124, 94, 97), (74, 73, 97, 102), (77, 78, 109, 108), (103, 106, 75), (106, 110, 134), (108, 83, 77), (78, 79, 110, 107), (84, 81, 87, 88), (78, 80, 79), (80, 77, 81), (80, 81, 84), (82, 80, 84), (98, 96, 92), (85, 84, 88, 86), (100, 98, 108, 104), (88, 90, 89), (90, 87, 92), (91, 90, 93), (91, 93, 95, 94), (93, 96, 95), (99, 95, 96, 100), (69, 111, 136, 76), (95, 99, 97), (99, 101, 102), (110, 106, 105, 107), (101, 104, 103), (103, 105, 106), (104, 109, 105), (112, 111, 69, 70), (111, 112, 113), (116, 117, 113, 112), (70, 115, 114), (116, 115, 71, 118), (117, 119, 113), (121, 122, 124, 125), (130, 74, 75, 132), (118, 120, 117), (71, 72, 120), (117, 123, 119), (121, 72, 122), (127, 125, 124, 73), (123, 125, 126), (125, 127, 126), (69, 76, 110, 79), (126, 131, 129), (127, 130, 131), (73, 74, 128), (137, 111, 113), (131, 130, 132, 133), (81, 83, 92, 87), (135, 75, 134), (132, 137, 133), (137, 135, 136), (136, 134, 76), (181, 154, 155, 140), (189, 160, 164, 191), (147, 150, 139), (150, 154, 181), (185, 140, 155, 158), (141, 185, 158, 160), (143, 167, 172, 144), (142, 191, 164, 168), (143, 142, 168, 167), (200, 144, 172, 173), (145, 200, 173, 177), (146, 176, 175, 148), (147, 177, 176, 146), (153, 152, 156, 157), (146, 149, 147), (148, 152, 149), (150, 149, 153), (148, 151, 152), (154, 153, 157, 155), (159, 157, 156, 161), (158, 157, 159), (162, 161, 166, 163), (159, 161, 162), (160, 159, 162), (169, 166, 175, 171), (160, 162, 163, 164), (178, 203, 145, 138), (163, 165, 164), (168, 165, 167), (170, 172, 167), (170, 167, 169, 171), (173, 172, 170, 174), (177, 173, 174, 176), (174, 171, 176), (183, 202, 204, 179), (179, 204, 203, 178), (183, 182, 186, 187), (138, 139, 178), (178, 180, 179), (180, 139, 181), (184, 186, 182), (182, 181, 140, 184), (192, 190, 189, 191), (190, 194, 187, 186), (140, 185, 184), (184, 188, 186), (190, 188, 141, 189), (188, 185, 141), (196, 143, 144, 198), (138, 145, 177, 147), (190, 192, 194), (194, 193, 187), (192, 195, 194), (194, 197, 193), (191, 142, 195), (196, 142, 143), (253, 222, 223, 207), (197, 198, 199), (201, 144, 200), (198, 201, 199), (202, 199, 204), (203, 200, 145), (151, 156, 152), (260, 229, 232, 262), (216, 219, 206), (219, 222, 253), (257, 207, 223, 227), (208, 257, 227, 229), (210, 239, 241, 211), (209, 262, 232, 237), (210, 209, 237, 239), (212, 211, 241, 243), (213, 212, 243, 248), (214, 246, 244, 224), (215, 247, 246, 214), (215, 216, 248, 247), (226, 221, 218, 225), (215, 217, 216), (214, 218, 217), (217, 218, 221), (219, 217, 221), (222, 221, 226, 223), (228, 226, 225, 230), (227, 226, 228), (225, 224, 220), (231, 230, 234, 233), (228, 230, 231), (229, 228, 231), (238, 234, 244, 242), (229, 231, 233, 232), (239, 236, 240, 241), (233, 235, 232), (235, 234, 238), (235, 236, 237), (235, 238, 236), (249, 273, 213, 205), (240, 236, 238, 242), (245, 240, 242, 246), (255, 272, 274, 250), (240, 245, 243), (245, 247, 248), (251, 249, 205, 206), (250, 249, 251), (258, 255, 254, 256), (206, 253, 252), (255, 251, 254), (254, 253, 207, 256), (258, 264, 255), (267, 210, 211, 269), (262, 263, 260), (207, 257, 256), (256, 259, 258), (264, 258, 261), (259, 257, 208), (261, 259, 260), (261, 260, 263, 265), (266, 263, 262, 209), (265, 268, 264), (210, 267, 266, 209), (263, 266, 265), (265, 267, 268), (250, 274, 273, 249), (205, 213, 248, 216), (269, 270, 267), (321, 289, 292, 277), (269, 211, 212), (272, 270, 274), (274, 271, 273), (271, 212, 213), (224, 225, 218), (276, 275, 284, 286), (321, 276, 286, 289), (328, 298, 301, 330), (280, 308, 310, 281), (292, 296, 277), (296, 298, 278), (284, 316, 315, 285), (301, 304, 330), (304, 308, 279), (310, 312, 281), (312, 316, 338), (315, 283, 285), (295, 287, 283, 290), (283, 288, 285), (285, 288, 286), (289, 291, 294, 292), (283, 287, 288), (289, 288, 291), (291, 293, 294), (298, 300, 302, 301), (294, 297, 296), (293, 295, 299), (297, 293, 299), (298, 297, 300), (300, 303, 302), (308, 307, 309, 310), (302, 305, 304), (299, 306, 303), (305, 303, 306), (308, 305, 307), (317, 340, 282, 275), (290, 314, 311, 306), (307, 311, 309), (309, 313, 312), (313, 311, 314), (319, 341, 340, 317), (316, 313, 315), (341, 319, 318), (323, 322, 324, 326), (275, 276, 317), (317, 320, 319), (276, 321, 320), (319, 322, 323), (322, 321, 277, 324), (327, 328, 330, 331), (334, 280, 281, 336), (277, 278, 325), (324, 329, 326), (329, 325, 327), (278, 328, 327), (329, 327, 331, 332), (326, 329, 332, 335), (333, 331, 330, 279), (280, 334, 333, 279), (331, 333, 332), (332, 334, 335), (275, 282, 316, 284), (337, 335, 334, 336), (387, 358, 359, 344), (337, 318, 335), (339, 281, 338), (336, 341, 337), (318, 337, 341), (341, 339, 340), (340, 338, 282), (295, 293, 287), (345, 364, 367, 396), (350, 354, 343), (354, 358, 387), (391, 344, 359, 362), (345, 391, 362, 364), (347, 374, 377, 348), (346, 396, 367, 372), (347, 346, 372, 374), (404, 348, 377, 378), (349, 404, 378, 382), (351, 381, 380, 353), (380, 355, 353), (351, 350, 382, 381), (357, 356, 360, 361), (350, 351, 352), (352, 351, 356), (354, 352, 357), (358, 357, 361, 359), (366, 365, 369, 368), (361, 363, 362), (363, 360, 365), (364, 363, 366), (373, 369, 380, 376), (364, 366, 368, 367), (374, 371, 375, 377), (368, 370, 367), (370, 369, 373), (370, 371, 372), (370, 373, 371), (342, 384, 407, 349), (375, 371, 373, 376), (378, 377, 375, 379), (382, 378, 379, 381), (379, 376, 381), (388, 387, 344, 390), (403, 383, 385), (407, 384, 383), (384, 342, 343), (384, 386, 383), (343, 387, 386), (390, 392, 388), (392, 395, 389), (394, 345, 396, 397), (400, 347, 348, 402), (344, 391, 390), (393, 391, 345), (393, 394, 395), (399, 397, 396, 346), (397, 398, 394), (398, 401, 395), (347, 400, 399, 346), (399, 400, 401), (342, 349, 382, 350), (403, 407, 383), (401, 400, 402, 403), (349, 407, 406, 404), (403, 385, 401), (405, 348, 404), (402, 406, 403), (353, 355, 365, 360), (406, 407, 403)])
me_cylinder.polygons.foreach_set('use_smooth', [True] * 621)
me_cylinder.use_remesh_preserve_volume = False
me_cylinder.use_remesh_preserve_attributes = False
me_cylinder.use_mirror_vertex_groups = False
me_cylinder.update()

# ---- objects
ob_cylinder_001 = bpy.data.objects.new('Cylinder.001', me_cylinder_001)
ob_cylinder = bpy.data.objects.new('Cylinder', me_cylinder)
ob_lamp = bpy.data.objects.new('Lamp', light_lamp)
ob_camera = bpy.data.objects.new('Camera', cam_camera)

# ---- transforms, parenting, visibility, modifiers, constraints
ob_cylinder_001.location = (0.0, 0.0, 0.0)
ob_cylinder_001.rotation_euler = (0.0, 1.571, 0.0)
ob_cylinder_001.lineart.crease_threshold = 0.0
ob_cylinder.location = (0.0, 0.0, 0.0)
ob_cylinder.rotation_euler = (0.0, 1.571, 0.0)
ob_cylinder.lineart.crease_threshold = 0.0
ob_lamp.location = (4.076, 1.005, 5.904)
ob_lamp.rotation_euler = (0.6503, 0.05522, 1.866)
ob_lamp.lock_rotations_4d = False
ob_lamp.empty_display_type = 'ARROWS'
ob_lamp.color = (0.0, 0.0, 0.0, 0.0)
ob_lamp.lineart.crease_threshold = 0.0
ob_camera.location = (7.481, -6.508, 5.344)
ob_camera.rotation_euler = (1.109, 0.0, 0.8149)
ob_camera.lock_rotations_4d = False
ob_camera.empty_display_type = 'ARROWS'
ob_camera.color = (0.0, 0.0, 0.0, 0.0)
ob_camera.display_type = 'WIRE'
ob_camera.lineart.crease_threshold = 0.0

# ---- collection membership
col_collection_1.objects.link(ob_cylinder_001)
col_collection_1.objects.link(ob_cylinder)
col_collection_1.objects.link(ob_lamp)
col_collection_1.objects.link(ob_camera)

# ---- scene / render settings (as saved in the file)
scene.camera = ob_camera
scene.frame_start = 1; scene.frame_end = 250; scene.frame_set(1)
scene.render.engine = 'BLENDER_EEVEE_NEXT'
scene.render.resolution_percentage = 50
scene.render.dither_intensity = 0.0
scene.cycles.use_denoising = False
scene.cycles.samples = 128
scene.cycles.sampling_pattern = 'TABULATED_SOBOL'
scene.cycles.use_adaptive_sampling = False
scene.cycles.use_light_tree = False
scene.cycles.blur_glossy = 0.0
scene.cycles.sample_clamp_indirect = 0.0
scene.view_settings.view_transform = 'Standard'
bpy.context.view_layer.update()
